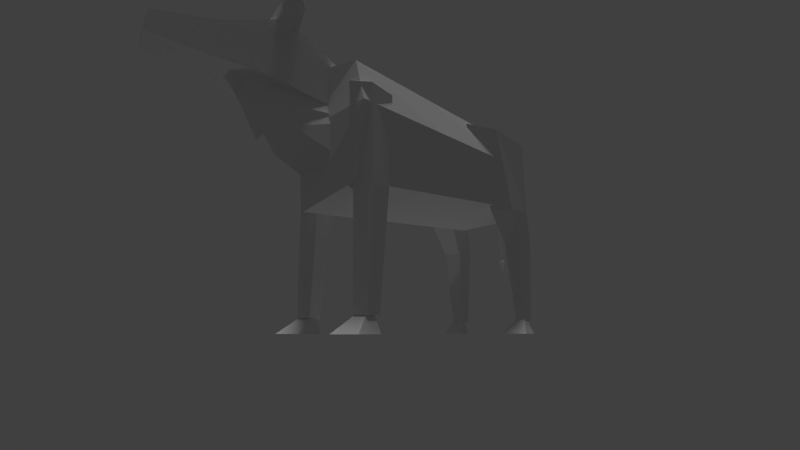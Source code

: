 # Source: bull_copy_2.blend  (saved by Blender 2.72.0; exported with 4.5.12 LTS)
import bpy
from mathutils import Matrix  # noqa: F401  (used for matrix-valued properties, if any)

bpy.ops.wm.read_factory_settings(use_empty=True)
scene = bpy.context.scene
scene.name = 'Scene'

# ---- collections
col_collection_1 = bpy.data.collections.new('Collection 1'); scene.collection.children.link(col_collection_1)

# ---- materials (node trees are filled in below, after node groups)
mat_material_002 = bpy.data.materials.new('Material.002')
mat_material_002.alpha_threshold = 0.0
mat_material_002.use_transparent_shadow = False
mat_material_002.roughness = 0.5
mat_cow1 = bpy.data.materials.new('cow1')
mat_cow1.alpha_threshold = 0.0
mat_cow1.use_transparent_shadow = False
mat_cow1.roughness = 0.5
mat_cow1.specular_intensity = 1.0

# ---- material node trees

# ---- world
world_world = bpy.data.worlds.new('World'); scene.world = world_world
world_world.color = (0.05088, 0.05088, 0.05088)
world_world.use_sun_shadow = False
world_world.sun_shadow_jitter_overblur = 0.0
world_world.cycles.sampling_method = 'MANUAL'
world_world.cycles.sample_map_resolution = 256

# ---- cameras
cam_camera_001 = bpy.data.cameras.new('Camera.001')
cam_camera_001.clip_end = 100.0
cam_camera_001.lens = 20.0
cam_camera_001.sensor_width = 40.0
cam_camera_001.sensor_height = 18.0
cam_camera_001.display_size = 2.0
cam_camera_001.dof.focus_distance = 0.0
cam_camera_001.dof.aperture_fstop = 128.0
cam_camera = bpy.data.cameras.new('Camera')
cam_camera.clip_end = 100.0
cam_camera.lens = 20.0
cam_camera.sensor_width = 40.0
cam_camera.sensor_height = 18.0
cam_camera.display_size = 2.0
cam_camera.dof.focus_distance = 0.0
cam_camera.dof.aperture_fstop = 128.0

# ---- lights
light_point = bpy.data.lights.new('Point', 'POINT')
light_point.transmission_factor = 0.0
light_point.energy = 100.0
light_point.shadow_buffer_clip_start = 0.5
light_point.shadow_soft_size = 0.1
light_point.shadow_maximum_resolution = 0.006
light_point.use_absolute_resolution = True
light_point.cycles.use_multiple_importance_sampling = False
light_hemi = bpy.data.lights.new('Hemi', 'SUN')
light_hemi.transmission_factor = 0.0
light_hemi.angle = 0.1993
light_hemi.energy = 1.0
light_hemi.shadow_buffer_clip_start = 0.5
light_hemi.shadow_soft_size = 0.1
light_hemi.shadow_cascade_max_distance = 1000.0
light_hemi.cycles.use_multiple_importance_sampling = False

# ---- meshes
me_plane_006 = bpy.data.meshes.new('Plane.006')
me_plane_006.from_pydata([(1.032, -3.634, 6.821), (1.498, -3.787, 6.898), (1.767, -4.436, 7.035), (1.032, -3.634, 6.491), (1.498, -3.787, 6.682), (1.216, -3.271, 6.866), (1.625, -3.652, 6.983), (1.216, -3.271, 6.536), (1.625, -3.652, 6.819), (0.0, -3.634, 6.709), (-1.032, -3.634, 6.821), (-1.498, -3.787, 6.898), (-1.767, -4.436, 7.035), (0.0, -3.634, 6.379), (-1.032, -3.634, 6.491), (-1.498, -3.787, 6.682), (0.0, -2.949, 6.709), (-1.216, -3.271, 6.866), (-1.625, -3.652, 6.983), (0.0, -2.949, 6.379), (-1.216, -3.271, 6.536), (-1.625, -3.652, 6.819)], [], [(6, 8, 7, 5), (6, 2, 8), (4, 3, 7, 8), (3, 13, 19, 7), (5, 7, 19, 16), (1, 6, 5, 0), (0, 5, 16, 9), (0, 9, 13, 3), (1, 0, 3, 4), (4, 8, 2), (2, 1, 4), (2, 6, 1), (18, 17, 20, 21), (18, 21, 12), (13, 19, 16, 9), (15, 21, 20, 14), (14, 20, 19, 13), (17, 16, 19, 20), (11, 10, 17, 18), (10, 9, 16, 17), (10, 14, 13, 9), (11, 15, 14, 10), (15, 12, 21), (12, 15, 11), (12, 11, 18)])
_uv = me_plane_006.uv_layers.new(name='UVMap')
_uv.uv.foreach_set('vector', [0.8681, 0.1279, 0.8681, 0.1279, 0.8851, 0.1461, 0.8851, 0.1461, 0.8681, 0.1279, 0.8332, 0.1216, 0.8681, 0.1279, 0.8621, 0.1336, 0.8689, 0.1543, 0.8851, 0.1461, 0.8681, 0.1279, 0.8689, 0.1543, 0.8689, 0.2003, 0.8994, 0.2003, 0.8851, 0.1461, 0.8851, 0.1461, 0.8851, 0.1461, 0.8994, 0.2003, 0.8994, 0.2003, 0.8621, 0.1336, 0.8681, 0.1279, 0.8851, 0.1461, 0.8689, 0.1543, 0.8689, 0.1543, 0.8851, 0.1461, 0.8994, 0.2003, 0.8689, 0.2003, 0.8689, 0.1543, 0.8689, 0.2003, 0.8689, 0.2003, 0.8689, 0.1543, 0.8621, 0.1336, 0.8689, 0.1543, 0.8689, 0.1543, 0.8621, 0.1336, 0.8621, 0.1336, 0.8681, 0.1279, 0.8332, 0.1216, 0.8332, 0.1216, 0.8621, 0.1336, 0.8621, 0.1336, 0.8332, 0.1216, 0.8681, 0.1279, 0.8621, 0.1336, 0.8681, 0.2728, 0.8851, 0.2546, 0.8851, 0.2546, 0.8681, 0.2728, 0.8681, 0.2728, 0.8681, 0.2728, 0.8332, 0.2791, 0.8689, 0.2003, 0.8994, 0.2003, 0.8994, 0.2003, 0.8689, 0.2003, 0.8621, 0.2671, 0.8681, 0.2728, 0.8851, 0.2546, 0.8689, 0.2463, 0.8689, 0.2463, 0.8851, 0.2546, 0.8994, 0.2003, 0.8689, 0.2003, 0.8851, 0.2546, 0.8994, 0.2003, 0.8994, 0.2003, 0.8851, 0.2546, 0.8621, 0.2671, 0.8689, 0.2463, 0.8851, 0.2546, 0.8681, 0.2728, 0.8689, 0.2463, 0.8689, 0.2003, 0.8994, 0.2003, 0.8851, 0.2546, 0.8689, 0.2463, 0.8689, 0.2463, 0.8689, 0.2003, 0.8689, 0.2003, 0.8621, 0.2671, 0.8621, 0.2671, 0.8689, 0.2463, 0.8689, 0.2463, 0.8621, 0.2671, 0.8332, 0.2791, 0.8681, 0.2728, 0.8332, 0.2791, 0.8621, 0.2671, 0.8621, 0.2671, 0.8332, 0.2791, 0.8621, 0.2671, 0.8681, 0.2728])
me_plane_006.materials.append(mat_material_002)
me_plane_006.use_remesh_preserve_volume = False
me_plane_006.use_remesh_preserve_attributes = False
me_plane_006.use_mirror_vertex_groups = False
me_plane_006.update()
me_plane = bpy.data.meshes.new('Plane')
me_plane.from_pydata([(1.155, 1.85, 5.81), (1.299, 3.844, 0.4057), (1.244, 4.21, 0.4057), (1.369, 4.311, 5.81), (1.065, 4.21, 0.4057), (1.01, 3.844, 0.4057), (0.8069, 2.79, 5.81), (0.9397, 4.311, 5.81), (1.155, 3.618, 0.4057), (1.502, 2.79, 5.81), (1.155, 2.776, 3.402), (0.8379, 3.35, 3.483), (0.9589, 4.28, 3.614), (1.35, 4.28, 3.614), (1.471, 3.35, 3.483), (1.155, 3.339, 2.527), (0.9238, 3.758, 2.586), (1.012, 4.436, 2.681), (1.297, 4.436, 2.681), (1.385, 3.758, 2.586), (1.155, 3.705, 0.4443), (1.033, 3.835, 0.4443), (1.079, 4.044, 0.4443), (1.23, 4.044, 0.4443), (1.277, 3.835, 0.4443), (1.155, 3.084, 0.03781), (0.7889, 3.473, 0.03781), (0.9286, 4.102, 0.03781), (1.381, 4.102, 0.03781), (1.52, 3.473, 0.03781), (0.7228, -3.648, 6.215), (0.9747, -3.648, 6.215), (1.263, -3.767, 6.497), (1.496, -3.799, 6.573), (1.771, -3.784, 6.538), (1.535, -3.594, 6.084), (1.293, -3.549, 5.977), (1.005, -3.554, 5.99), (0.7228, -3.555, 5.993), (0.7228, -3.617, 6.228), (0.9747, -3.617, 6.228), (1.263, -3.736, 6.51), (1.496, -3.768, 6.586), (1.771, -3.753, 6.551), (1.535, -3.563, 6.097), (1.293, -3.518, 5.99), (1.005, -3.523, 6.003), (0.7228, -3.524, 6.006), (-0.7228, -3.648, 6.215), (-0.9747, -3.648, 6.215), (-1.263, -3.767, 6.497), (-1.496, -3.799, 6.573), (-1.771, -3.784, 6.538), (-1.535, -3.594, 6.084), (-1.293, -3.549, 5.977), (-1.005, -3.554, 5.99), (-0.7228, -3.555, 5.993), (-0.7228, -3.617, 6.228), (-0.9747, -3.617, 6.228), (-1.263, -3.736, 6.51), (-1.496, -3.768, 6.586), (-1.771, -3.753, 6.551), (-1.535, -3.563, 6.097), (-1.293, -3.518, 5.99), (-1.005, -3.523, 6.003), (-0.7228, -3.524, 6.006), (0.3013, -5.82, 5.202), (0.6338, -3.82, 5.1), (0.3013, -5.82, 5.657), (0.6338, -3.82, 6.35), (0.4485, -4.741, 5.145), (0.4485, -4.741, 5.956), (0.3126, -1.265, 5.124), (0.3126, -1.265, 6.033), (0.4355, -4.03, 5.144), (0.4355, -2.168, 5.144), (0.1768, -3.895, 4.677), (0.5464, -2.071, 4.858), (0.1768, -3.514, 4.028), (0.6517, -1.89, 4.677), (0.393, -2.121, 3.499), (0.6517, -1.597, 4.435), (0.4355, -3.433, 5.144), (0.4355, -3.313, 4.748), (0.4355, -3.01, 4.283), (0.6517, -2.049, 3.866), (-0.3013, -5.82, 5.202), (-0.6338, -3.82, 5.1), (-0.3013, -5.82, 5.657), (-0.6338, -3.82, 6.35), (-0.4485, -4.741, 5.145), (-0.4485, -4.741, 5.956), (-0.3126, -1.265, 5.124), (-0.3126, -1.265, 6.033), (0.0, -4.03, 5.144), (-0.4355, -4.03, 5.144), (0.0, -2.168, 5.144), (-0.4355, -2.168, 5.144), (0.0, -3.895, 4.677), (-0.1768, -3.895, 4.677), (0.0, -2.071, 4.858), (-0.5464, -2.071, 4.858), (0.0, -3.514, 4.028), (-0.1768, -3.514, 4.028), (0.0, -1.89, 4.677), (-0.6517, -1.89, 4.677), (0.0, -2.121, 3.499), (-0.393, -2.121, 3.499), (0.0, -1.597, 4.435), (-0.6517, -1.597, 4.435), (-0.4355, -3.433, 5.144), (-0.4355, -3.313, 4.748), (-0.4355, -3.01, 4.283), (-0.6517, -2.049, 3.866), (-1.155, 1.85, 5.81), (-1.299, 3.844, 0.4057), (-1.244, 4.21, 0.4057), (-1.369, 4.311, 5.81), (-1.065, 4.21, 0.4057), (-1.01, 3.844, 0.4057), (-0.8069, 2.79, 5.81), (-0.9397, 4.311, 5.81), (-1.155, 3.618, 0.4057), (-1.502, 2.79, 5.81), (-1.155, 2.776, 3.402), (-0.8379, 3.35, 3.483), (-0.9589, 4.28, 3.614), (-1.35, 4.28, 3.614), (-1.471, 3.35, 3.483), (-1.155, 3.339, 2.527), (-0.9238, 3.758, 2.586), (-1.012, 4.436, 2.681), (-1.297, 4.436, 2.681), (-1.385, 3.758, 2.586), (-1.155, 3.705, 0.4443), (-1.033, 3.835, 0.4443), (-1.079, 4.044, 0.4443), (-1.23, 4.044, 0.4443), (-1.277, 3.835, 0.4443), (-1.155, 3.084, 0.03781), (-0.7889, 3.473, 0.03781), (-0.9286, 4.102, 0.03781), (-1.381, 4.102, 0.03781), (-1.52, 3.473, 0.03781), (-1.155, -2.101, 5.421), (-0.8629, -1.685, 5.421), (-0.9743, -1.012, 5.421), (-1.335, -1.012, 5.421), (-1.446, -1.685, 5.421), (-1.155, -1.906, 3.073), (-0.8629, -1.596, 3.073), (-0.9743, -1.094, 3.073), (-1.335, -1.094, 3.073), (-1.446, -1.596, 3.073), (-1.155, -1.82, 0.3957), (-0.9537, -1.607, 0.3957), (-1.03, -1.261, 0.3957), (-1.279, -1.261, 0.3957), (-1.356, -1.607, 0.3957), (-1.155, -1.699, 0.446), (-1.033, -1.569, 0.446), (-1.079, -1.359, 0.446), (-1.23, -1.359, 0.446), (-1.277, -1.569, 0.446), (-1.155, -2.319, 0.03955), (-0.7889, -1.931, 0.03955), (-0.9286, -1.301, 0.03955), (-1.381, -1.301, 0.03955), (-1.52, -1.931, 0.03955), (1.155, -2.101, 5.421), (0.8629, -1.685, 5.421), (0.9743, -1.012, 5.421), (1.335, -1.012, 5.421), (1.446, -1.685, 5.421), (1.155, -1.906, 3.073), (0.8629, -1.596, 3.073), (0.9743, -1.094, 3.073), (1.335, -1.094, 3.073), (1.446, -1.596, 3.073), (1.155, -1.82, 0.3957), (0.9537, -1.607, 0.3957), (1.03, -1.261, 0.3957), (1.279, -1.261, 0.3957), (1.356, -1.607, 0.3957), (1.155, -1.699, 0.446), (1.033, -1.569, 0.446), (1.079, -1.359, 0.446), (1.23, -1.359, 0.446), (1.277, -1.569, 0.446), (1.155, -2.319, 0.03955), (0.7889, -1.931, 0.03955), (0.9286, -1.301, 0.03955), (1.381, -1.301, 0.03955), (1.52, -1.931, 0.03955), (1.062, -1.881, 6.108), (1.211, -1.881, 3.12), (1.419, -1.881, 4.948), (1.062, 2.973, 5.933), (1.211, 2.973, 3.595), (1.419, 2.973, 4.948), (1.062, 4.109, 6.092), (1.211, 4.109, 3.595), (1.325, 4.109, 5.296), (0.0, -2.417, 6.108), (-1.062, -1.881, 6.108), (0.0, -2.417, 2.603), (-1.211, -1.881, 3.12), (-1.419, -1.881, 4.948), (0.0, 2.973, 5.933), (-1.062, 2.973, 5.933), (0.0, 2.973, 3.078), (-1.211, 2.973, 3.595), (-1.419, 2.973, 4.948), (0.0, -2.417, 4.614), (0.0, 4.343, 6.191), (-1.062, 4.109, 6.092), (0.0, 4.636, 3.595), (-1.211, 4.109, 3.595), (-1.325, 4.109, 5.296), (0.0, 4.636, 5.36), (1.763e-08, 4.392, 5.609), (-0.1011, 4.433, 5.701), (2.968e-08, 4.474, 5.794), (0.1011, 4.433, 5.701), (-2.272e-08, 4.698, 5.099), (-0.1011, 4.795, 5.128), (-1.067e-08, 4.891, 5.158), (0.1011, 4.795, 5.128), (-2.272e-08, 4.694, 4.208), (-0.1011, 4.795, 4.208), (-1.067e-08, 4.896, 4.208), (0.1011, 4.795, 4.208), (-1.922e-08, 4.739, 2.38), (-0.05586, 4.795, 2.38), (-1.256e-08, 4.851, 2.38), (0.05586, 4.795, 2.38), (-2.265e-08, 4.695, 2.296), (-0.1001, 4.795, 2.296), (-1.071e-08, 4.895, 2.296), (0.1001, 4.795, 2.296), (-1.718e-08, 4.765, 1.992), (-0.0295, 4.795, 1.992), (-1.367e-08, 4.824, 1.992), (0.0295, 4.795, 1.992), (0.6338, -3.436, 6.655), (0.6338, -3.436, 5.1), (-0.6338, -3.436, 6.655), (-0.6338, -3.436, 5.1), (1.401, -1.601, 1.734), (1.155, -1.863, 1.734), (1.307, -1.178, 1.734), (1.002, -1.178, 1.734), (0.9083, -1.601, 1.734), (-1.401, -1.601, 1.734), (-1.155, -1.863, 1.734), (-1.307, -1.178, 1.734), (-1.002, -1.178, 1.734), (-0.9083, -1.601, 1.734), (1.419, 0.5459, 4.948), (1.211, 0.5459, 3.358), (1.062, 0.5459, 6.021), (0.0, 0.2777, 6.021), (0.0, 0.2777, 2.84), (-1.419, 0.5459, 4.948), (-1.211, 0.5459, 3.358), (-1.062, 0.5459, 6.021)], [(96, 94)], [(16, 5, 8, 15), (17, 4, 5, 16), (18, 2, 4, 17), (19, 1, 2, 18), (7, 12, 11, 6), (15, 8, 1, 19), (10, 15, 19, 14), (14, 19, 18, 13), (13, 18, 17, 12), (12, 17, 16, 11), (11, 16, 15, 10), (6, 0, 9, 3, 7), (0, 10, 14, 9), (9, 14, 13, 3), (3, 13, 12, 7), (6, 11, 10, 0), (21, 20, 24, 23, 22), (26, 27, 28, 29, 25), (24, 20, 25, 29), (23, 24, 29, 28), (22, 23, 28, 27), (21, 22, 27, 26), (20, 21, 26, 25), (8, 5, 4, 2, 1), (30, 38, 37, 31), (31, 37, 36, 32), (32, 36, 35, 33), (34, 33, 35), (39, 40, 46, 47), (40, 41, 45, 46), (41, 42, 44, 45), (43, 44, 42), (38, 47, 46, 37), (30, 39, 47, 38), (37, 46, 45, 36), (36, 45, 44, 35), (35, 44, 43, 34), (34, 43, 42, 33), (33, 42, 41, 32), (32, 41, 40, 31), (31, 40, 39, 30), (48, 49, 55, 56), (49, 50, 54, 55), (50, 51, 53, 54), (52, 53, 51), (57, 65, 64, 58), (58, 64, 63, 59), (59, 63, 62, 60), (61, 60, 62), (56, 55, 64, 65), (48, 56, 65, 57), (55, 54, 63, 64), (54, 53, 62, 63), (53, 52, 61, 62), (52, 51, 60, 61), (51, 50, 59, 60), (50, 49, 58, 59), (49, 48, 57, 58), (70, 90, 87, 67), (70, 67, 69, 71), (244, 245, 72, 73), (66, 68, 88, 86), (66, 70, 71, 68), (245, 247, 92, 72), (69, 89, 91, 71), (82, 74, 76, 83), (75, 77, 100, 96), (74, 94, 98, 76), (83, 76, 78, 84), (77, 79, 104, 100), (76, 98, 102, 78), (84, 78, 80, 85), (79, 81, 108, 104), (78, 102, 106, 80), (75, 82, 83, 77), (77, 83, 84, 79), (79, 84, 85, 81), (66, 86, 90, 70), (90, 91, 89, 87), (246, 93, 92, 247), (86, 88, 91, 90), (71, 91, 88, 68), (244, 246, 89, 69), (110, 111, 99, 95), (97, 96, 100, 101), (95, 99, 98, 94), (111, 112, 103, 99), (101, 100, 104, 105), (99, 103, 102, 98), (112, 113, 107, 103), (105, 104, 108, 109), (103, 107, 106, 102), (97, 101, 111, 110), (101, 105, 112, 111), (105, 109, 113, 112), (130, 129, 122, 119), (131, 130, 119, 118), (132, 131, 118, 116), (133, 132, 116, 115), (121, 120, 125, 126), (129, 133, 115, 122), (124, 128, 133, 129), (128, 127, 132, 133), (127, 126, 131, 132), (126, 125, 130, 131), (125, 124, 129, 130), (120, 121, 117, 123, 114), (114, 123, 128, 124), (123, 117, 127, 128), (117, 121, 126, 127), (120, 114, 124, 125), (135, 136, 137, 138, 134), (140, 139, 143, 142, 141), (138, 143, 139, 134), (137, 142, 143, 138), (136, 141, 142, 137), (135, 140, 141, 136), (134, 139, 140, 135), (122, 115, 116, 118, 119), (148, 153, 149, 144), (147, 152, 153, 148), (146, 151, 152, 147), (145, 150, 151, 146), (144, 149, 150, 145), (253, 158, 154, 254), (255, 157, 158, 253), (256, 156, 157, 255), (257, 155, 156, 256), (254, 154, 155, 257), (145, 146, 147, 148, 144), (155, 154, 158, 157, 156), (160, 161, 162, 163, 159), (165, 164, 168, 167, 166), (163, 168, 164, 159), (162, 167, 168, 163), (161, 166, 167, 162), (160, 165, 166, 161), (159, 164, 165, 160), (173, 169, 174, 178), (172, 173, 178, 177), (171, 172, 177, 176), (170, 171, 176, 175), (169, 170, 175, 174), (248, 249, 179, 183), (250, 248, 183, 182), (251, 250, 182, 181), (252, 251, 181, 180), (249, 252, 180, 179), (170, 169, 173, 172, 171), (180, 181, 182, 183, 179), (185, 184, 188, 187, 186), (190, 191, 192, 193, 189), (188, 184, 189, 193), (187, 188, 193, 192), (186, 187, 192, 191), (185, 186, 191, 190), (184, 185, 190, 189), (260, 197, 208, 261), (259, 262, 210, 198), (258, 259, 198, 199), (260, 258, 199, 197), (196, 213, 205, 195), (194, 203, 213, 196), (199, 198, 201, 202), (208, 197, 200, 214), (197, 199, 202, 200), (198, 210, 216, 201), (219, 214, 200, 202), (216, 219, 202, 201), (265, 261, 208, 209), (264, 211, 210, 262), (263, 212, 211, 264), (265, 209, 212, 263), (207, 206, 205, 213), (204, 207, 213, 203), (212, 218, 217, 211), (208, 214, 215, 209), (209, 215, 218, 212), (211, 217, 216, 210), (219, 218, 215, 214), (216, 217, 218, 219), (223, 220, 224, 227), (227, 224, 228, 231), (222, 223, 227, 226), (221, 222, 226, 225), (220, 221, 225, 224), (231, 228, 232, 235), (226, 227, 231, 230), (225, 226, 230, 229), (224, 225, 229, 228), (235, 232, 236, 239), (230, 231, 235, 234), (229, 230, 234, 233), (228, 229, 233, 232), (239, 236, 240, 243), (234, 235, 239, 238), (233, 234, 238, 237), (232, 233, 237, 236), (241, 242, 243, 240), (238, 239, 243, 242), (237, 238, 242, 241), (236, 237, 241, 240), (69, 67, 245, 244), (67, 87, 247, 245), (89, 246, 247, 87), (73, 93, 246, 244), (178, 174, 249, 248), (177, 178, 248, 250), (176, 177, 250, 251), (175, 176, 251, 252), (174, 175, 252, 249), (153, 253, 254, 149), (152, 255, 253, 153), (151, 256, 255, 152), (150, 257, 256, 151), (149, 254, 257, 150), (194, 260, 261, 203), (195, 205, 262, 259), (196, 195, 259, 258), (194, 196, 258, 260), (204, 203, 261, 265), (206, 264, 262, 205), (207, 263, 264, 206), (204, 265, 263, 207)])
_uv = me_plane.uv_layers.new(name='UVMap')
_uv.uv.foreach_set('vector', [0.5172, 0.1423, 0.5214, 0.03591, 0.5103, 0.03591, 0.4967, 0.1394, 0.5502, 0.147, 0.5392, 0.03591, 0.5214, 0.03591, 0.5172, 0.1423, 0.5502, 0.147, 0.5392, 0.03591, 0.5392, 0.03591, 0.5502, 0.147, 0.5172, 0.1423, 0.5214, 0.03591, 0.5392, 0.03591, 0.5502, 0.147, 0.5442, 0.2997, 0.5426, 0.1925, 0.4973, 0.1861, 0.4699, 0.2997, 0.4967, 0.1394, 0.5103, 0.03591, 0.5214, 0.03591, 0.5172, 0.1423, 0.4692, 0.1822, 0.4967, 0.1394, 0.5172, 0.1423, 0.4973, 0.1861, 0.4973, 0.1861, 0.5172, 0.1423, 0.5502, 0.147, 0.5426, 0.1925, 0.5426, 0.1925, 0.5502, 0.147, 0.5502, 0.147, 0.5426, 0.1925, 0.5426, 0.1925, 0.5502, 0.147, 0.5172, 0.1423, 0.4973, 0.1861, 0.4973, 0.1861, 0.5172, 0.1423, 0.4967, 0.1394, 0.4692, 0.1822, 0.4699, 0.2997, 0.424, 0.2997, 0.4699, 0.2997, 0.5442, 0.2997, 0.5442, 0.2997, 0.424, 0.2997, 0.4692, 0.1822, 0.4973, 0.1861, 0.4699, 0.2997, 0.4699, 0.2997, 0.4973, 0.1861, 0.5426, 0.1925, 0.5442, 0.2997, 0.5442, 0.2997, 0.5426, 0.1925, 0.5426, 0.1925, 0.5442, 0.2997, 0.4699, 0.2997, 0.4973, 0.1861, 0.4692, 0.1822, 0.424, 0.2997, 0.1838, 0.08705, 0.1756, 0.07936, 0.1838, 0.07167, 0.197, 0.07461, 0.197, 0.08412, 0.161, 0.1024, 0.2006, 0.09361, 0.2006, 0.06512, 0.161, 0.05631, 0.1365, 0.07936, 0.1838, 0.07167, 0.1756, 0.07936, 0.1365, 0.07936, 0.161, 0.05631, 0.197, 0.07461, 0.1838, 0.07167, 0.161, 0.05631, 0.2006, 0.06512, 0.197, 0.08412, 0.197, 0.07461, 0.2006, 0.06512, 0.2006, 0.09361, 0.1838, 0.08705, 0.197, 0.08412, 0.2006, 0.09361, 0.161, 0.1024, 0.1756, 0.07936, 0.1838, 0.08705, 0.161, 0.1024, 0.1365, 0.07936, 0.5103, 0.03591, 0.5214, 0.03591, 0.5392, 0.03591, 0.5392, 0.03591, 0.5214, 0.03591, 0.08109, 0.8024, 0.09935, 0.7936, 0.1098, 0.815, 0.09022, 0.8215, 0.09022, 0.8215, 0.1098, 0.815, 0.1212, 0.8363, 0.07745, 0.8544, 0.07745, 0.8544, 0.1212, 0.8363, 0.1212, 0.8588, 0.07966, 0.875, 0.09252, 0.8945, 0.07966, 0.875, 0.1212, 0.8588, 0.03683, 0.8872, 0.04581, 0.868, 0.06507, 0.8742, 0.05479, 0.8956, 0.04581, 0.868, 0.03324, 0.8354, 0.07632, 0.8528, 0.06507, 0.8742, 0.03324, 0.8354, 0.03542, 0.8148, 0.07632, 0.8303, 0.07632, 0.8528, 0.04807, 0.7952, 0.07632, 0.8303, 0.03542, 0.8148, 0.09275, 0.8095, 0.09269, 0.8095, 0.09267, 0.8089, 0.09273, 0.8089, 0.09746, 0.8045, 0.09752, 0.8045, 0.09752, 0.8049, 0.09746, 0.8049, 0.09273, 0.8089, 0.09267, 0.8089, 0.09265, 0.8084, 0.09271, 0.8084, 0.09271, 0.8084, 0.09265, 0.8084, 0.09269, 0.808, 0.09275, 0.808, 0.09731, 0.8072, 0.09737, 0.8072, 0.09737, 0.8081, 0.09731, 0.8081, 0.09724, 0.8081, 0.09718, 0.8081, 0.09716, 0.8076, 0.09722, 0.8076, 0.09722, 0.8076, 0.09716, 0.8076, 0.09718, 0.8072, 0.09724, 0.8072, 0.09165, 0.8094, 0.09159, 0.8093, 0.09159, 0.8088, 0.09165, 0.8088, 0.09744, 0.8077, 0.0975, 0.8077, 0.0975, 0.8082, 0.09744, 0.8082, 0.03709, 0.8869, 0.04622, 0.8678, 0.06579, 0.8742, 0.05534, 0.8956, 0.04622, 0.8678, 0.03344, 0.8348, 0.07723, 0.8529, 0.06579, 0.8742, 0.03344, 0.8348, 0.03565, 0.8142, 0.07723, 0.8304, 0.07723, 0.8529, 0.04852, 0.7947, 0.07723, 0.8304, 0.03565, 0.8142, 0.08082, 0.8031, 0.09878, 0.7947, 0.1091, 0.8161, 0.0898, 0.8222, 0.0898, 0.8222, 0.1091, 0.8161, 0.1203, 0.8375, 0.07723, 0.8548, 0.07723, 0.8548, 0.1203, 0.8375, 0.1203, 0.8599, 0.07941, 0.8754, 0.09206, 0.8951, 0.07941, 0.8754, 0.1203, 0.8599, 0.09284, 0.808, 0.09283, 0.8085, 0.09277, 0.8085, 0.09278, 0.808, 0.09752, 0.804, 0.09752, 0.8045, 0.09746, 0.8045, 0.09746, 0.804, 0.09283, 0.8085, 0.09281, 0.809, 0.09275, 0.809, 0.09277, 0.8085, 0.09281, 0.809, 0.09284, 0.8095, 0.09278, 0.8095, 0.09275, 0.809, 0.09737, 0.8081, 0.09737, 0.8072, 0.09744, 0.8072, 0.09744, 0.8081, 0.09731, 0.8072, 0.0973, 0.8077, 0.09724, 0.8077, 0.09725, 0.8072, 0.0973, 0.8077, 0.09731, 0.8081, 0.09725, 0.8081, 0.09724, 0.8077, 0.09744, 0.8077, 0.09744, 0.8072, 0.0975, 0.8072, 0.0975, 0.8077, 0.09746, 0.804, 0.09746, 0.8036, 0.09752, 0.8036, 0.09752, 0.804, 0.1027, 0.4899, 0.1027, 0.4475, 0.1464, 0.4387, 0.1464, 0.4987, 0.09163, 0.5169, 0.1372, 0.5147, 0.1372, 0.5765, 0.09163, 0.557, 0.183, 0.5765, 0.183, 0.5147, 0.2288, 0.5147, 0.2288, 0.5765, 0.02258, 0.6164, 0.04407, 0.6164, 0.04407, 0.6449, 0.02258, 0.6449, 0.03828, 0.5198, 0.09163, 0.5169, 0.09163, 0.557, 0.03828, 0.5422, 0.1902, 0.4987, 0.1902, 0.4387, 0.2341, 0.4387, 0.2341, 0.4987, 0.1445, 0.6006, 0.1445, 0.6606, 0.09708, 0.6519, 0.09708, 0.6094, 0.0311, 0.2543, 0.07151, 0.1868, 0.1096, 0.2325, 0.07037, 0.2759, 0.07243, 0.3751, 0.09419, 0.3498, 0.1239, 0.3685, 0.1237, 0.3978, 0.07151, 0.1868, 0.125, 0.1816, 0.1248, 0.2315, 0.1096, 0.2325, 0.07037, 0.2759, 0.1096, 0.2325, 0.1179, 0.2814, 0.09798, 0.2995, 0.09419, 0.3498, 0.1056, 0.3419, 0.1241, 0.3553, 0.1239, 0.3685, 0.1096, 0.2325, 0.1248, 0.2315, 0.1245, 0.2812, 0.1179, 0.2814, 0.09798, 0.2995, 0.1179, 0.2814, 0.1185, 0.3255, 0.1137, 0.3288, 0.1056, 0.3419, 0.1135, 0.3379, 0.1243, 0.3411, 0.1241, 0.3553, 0.1179, 0.2814, 0.1245, 0.2812, 0.1246, 0.3246, 0.1185, 0.3255, 0.07243, 0.3751, 0.0311, 0.2543, 0.07037, 0.2759, 0.09419, 0.3498, 0.09419, 0.3498, 0.07037, 0.2759, 0.09798, 0.2995, 0.1056, 0.3419, 0.1056, 0.3419, 0.09798, 0.2995, 0.1137, 0.3288, 0.1135, 0.3379, 0.05158, 0.483, 0.05158, 0.4544, 0.1027, 0.4475, 0.1027, 0.4899, 0.09302, 0.7448, 0.09302, 0.7047, 0.1386, 0.6852, 0.1386, 0.7471, 0.1844, 0.6852, 0.2302, 0.6852, 0.2302, 0.7471, 0.1844, 0.7471, 0.03967, 0.742, 0.03967, 0.7195, 0.09302, 0.7047, 0.09302, 0.7448, 0.09708, 0.6094, 0.09708, 0.6519, 0.04407, 0.6449, 0.04407, 0.6164, 0.1884, 0.6006, 0.1884, 0.6606, 0.1445, 0.6606, 0.1445, 0.6006, 0.2187, 0.2552, 0.179, 0.2764, 0.14, 0.2326, 0.1785, 0.1872, 0.1751, 0.3758, 0.1237, 0.3978, 0.1239, 0.3685, 0.1537, 0.3503, 0.1785, 0.1872, 0.14, 0.2326, 0.1248, 0.2315, 0.125, 0.1816, 0.179, 0.2764, 0.1511, 0.2997, 0.1311, 0.2815, 0.14, 0.2326, 0.1537, 0.3503, 0.1239, 0.3685, 0.1241, 0.3553, 0.1424, 0.3423, 0.14, 0.2326, 0.1311, 0.2815, 0.1245, 0.2812, 0.1248, 0.2315, 0.1511, 0.2997, 0.1352, 0.3283, 0.1306, 0.3245, 0.1311, 0.2815, 0.1424, 0.3423, 0.1241, 0.3553, 0.1243, 0.3411, 0.1344, 0.338, 0.1311, 0.2815, 0.1306, 0.3245, 0.1246, 0.3246, 0.1245, 0.2812, 0.1751, 0.3758, 0.1537, 0.3503, 0.179, 0.2764, 0.2187, 0.2552, 0.1537, 0.3503, 0.1424, 0.3423, 0.1511, 0.2997, 0.179, 0.2764, 0.1424, 0.3423, 0.1344, 0.338, 0.1352, 0.3283, 0.1511, 0.2997, 0.5172, 0.1423, 0.4967, 0.1394, 0.5103, 0.03591, 0.5214, 0.03591, 0.5502, 0.147, 0.5172, 0.1423, 0.5214, 0.03591, 0.5392, 0.03591, 0.5502, 0.147, 0.5502, 0.147, 0.5392, 0.03591, 0.5392, 0.03591, 0.5172, 0.1423, 0.5502, 0.147, 0.5392, 0.03591, 0.5214, 0.03591, 0.5442, 0.2997, 0.4699, 0.2997, 0.4973, 0.1861, 0.5426, 0.1925, 0.4967, 0.1394, 0.5172, 0.1423, 0.5214, 0.03591, 0.5103, 0.03591, 0.4692, 0.1822, 0.4973, 0.1861, 0.5172, 0.1423, 0.4967, 0.1394, 0.4973, 0.1861, 0.5426, 0.1925, 0.5502, 0.147, 0.5172, 0.1423, 0.5426, 0.1925, 0.5426, 0.1925, 0.5502, 0.147, 0.5502, 0.147, 0.5426, 0.1925, 0.4973, 0.1861, 0.5172, 0.1423, 0.5502, 0.147, 0.4973, 0.1861, 0.4692, 0.1822, 0.4967, 0.1394, 0.5172, 0.1423, 0.4699, 0.2997, 0.5442, 0.2997, 0.5442, 0.2997, 0.4699, 0.2997, 0.424, 0.2997, 0.424, 0.2997, 0.4699, 0.2997, 0.4973, 0.1861, 0.4692, 0.1822, 0.4699, 0.2997, 0.5442, 0.2997, 0.5426, 0.1925, 0.4973, 0.1861, 0.5442, 0.2997, 0.5442, 0.2997, 0.5426, 0.1925, 0.5426, 0.1925, 0.4699, 0.2997, 0.424, 0.2997, 0.4692, 0.1822, 0.4973, 0.1861, 0.1825, 0.07297, 0.1957, 0.07591, 0.1957, 0.08541, 0.1825, 0.08835, 0.1743, 0.08066, 0.1597, 0.05761, 0.1352, 0.08066, 0.1597, 0.1037, 0.1993, 0.09491, 0.1993, 0.06641, 0.1825, 0.08835, 0.1597, 0.1037, 0.1352, 0.08066, 0.1743, 0.08066, 0.1957, 0.08541, 0.1993, 0.09491, 0.1597, 0.1037, 0.1825, 0.08835, 0.1957, 0.07591, 0.1993, 0.06641, 0.1993, 0.09491, 0.1957, 0.08541, 0.1825, 0.07297, 0.1597, 0.05761, 0.1993, 0.06641, 0.1957, 0.07591, 0.1743, 0.08066, 0.1352, 0.08066, 0.1597, 0.05761, 0.1825, 0.07297, 0.5103, 0.03591, 0.5214, 0.03591, 0.5392, 0.03591, 0.5392, 0.03591, 0.5214, 0.03591, 0.3603, 0.2938, 0.3649, 0.1739, 0.349, 0.1739, 0.3391, 0.2938, 0.3947, 0.2938, 0.3905, 0.1739, 0.3649, 0.1739, 0.3603, 0.2938, 0.3947, 0.2938, 0.3905, 0.1739, 0.3905, 0.1739, 0.3947, 0.2938, 0.3603, 0.2938, 0.3649, 0.1739, 0.3905, 0.1739, 0.3947, 0.2938, 0.3391, 0.2938, 0.349, 0.1739, 0.3649, 0.1739, 0.3603, 0.2938, 0.3646, 0.1055, 0.3644, 0.03708, 0.3534, 0.03708, 0.3512, 0.1055, 0.3863, 0.1055, 0.382, 0.03708, 0.3644, 0.03708, 0.3646, 0.1055, 0.3863, 0.1055, 0.382, 0.03708, 0.382, 0.03708, 0.3863, 0.1055, 0.3646, 0.1055, 0.3644, 0.03708, 0.382, 0.03708, 0.3863, 0.1055, 0.3512, 0.1055, 0.3534, 0.03708, 0.3644, 0.03708, 0.3646, 0.1055, 0.3603, 0.2938, 0.3947, 0.2938, 0.3947, 0.2938, 0.3603, 0.2938, 0.3391, 0.2938, 0.3644, 0.03708, 0.3534, 0.03708, 0.3644, 0.03708, 0.382, 0.03708, 0.382, 0.03708, 0.1798, 0.07297, 0.193, 0.07591, 0.193, 0.08541, 0.1798, 0.08835, 0.1716, 0.08066, 0.157, 0.05761, 0.1325, 0.08066, 0.157, 0.1037, 0.1966, 0.09491, 0.1966, 0.06641, 0.1798, 0.08835, 0.157, 0.1037, 0.1325, 0.08066, 0.1716, 0.08066, 0.193, 0.08541, 0.1966, 0.09491, 0.157, 0.1037, 0.1798, 0.08835, 0.193, 0.07591, 0.1966, 0.06641, 0.1966, 0.09491, 0.193, 0.08541, 0.1798, 0.07297, 0.157, 0.05761, 0.1966, 0.06641, 0.193, 0.07591, 0.1716, 0.08066, 0.1325, 0.08066, 0.157, 0.05761, 0.1798, 0.07297, 0.3603, 0.2938, 0.3391, 0.2938, 0.349, 0.1739, 0.3649, 0.1739, 0.3947, 0.2938, 0.3603, 0.2938, 0.3649, 0.1739, 0.3905, 0.1739, 0.3947, 0.2938, 0.3947, 0.2938, 0.3905, 0.1739, 0.3905, 0.1739, 0.3603, 0.2938, 0.3947, 0.2938, 0.3905, 0.1739, 0.3649, 0.1739, 0.3391, 0.2938, 0.3603, 0.2938, 0.3649, 0.1739, 0.349, 0.1739, 0.3646, 0.1055, 0.3512, 0.1055, 0.3534, 0.03708, 0.3644, 0.03708, 0.3863, 0.1055, 0.3646, 0.1055, 0.3644, 0.03708, 0.382, 0.03708, 0.3863, 0.1055, 0.3863, 0.1055, 0.382, 0.03708, 0.382, 0.03708, 0.3646, 0.1055, 0.3863, 0.1055, 0.382, 0.03708, 0.3644, 0.03708, 0.3512, 0.1055, 0.3646, 0.1055, 0.3644, 0.03708, 0.3534, 0.03708, 0.3603, 0.2938, 0.3391, 0.2938, 0.3603, 0.2938, 0.3947, 0.2938, 0.3947, 0.2938, 0.3644, 0.03708, 0.382, 0.03708, 0.382, 0.03708, 0.3644, 0.03708, 0.3534, 0.03708, 0.1811, 0.08705, 0.1729, 0.07936, 0.1811, 0.07167, 0.1943, 0.07461, 0.1943, 0.08412, 0.1583, 0.1024, 0.1979, 0.09361, 0.1979, 0.06512, 0.1583, 0.05631, 0.1338, 0.07936, 0.1811, 0.07167, 0.1729, 0.07936, 0.1338, 0.07936, 0.1583, 0.05631, 0.1943, 0.07461, 0.1811, 0.07167, 0.1583, 0.05631, 0.1979, 0.06512, 0.1943, 0.08412, 0.1943, 0.07461, 0.1979, 0.06512, 0.1979, 0.09361, 0.1811, 0.08705, 0.1943, 0.08412, 0.1979, 0.09361, 0.1583, 0.1024, 0.1729, 0.07936, 0.1811, 0.08705, 0.1583, 0.1024, 0.1338, 0.07936, 0.7455, 0.888, 0.8435, 0.888, 0.8435, 0.9309, 0.7347, 0.9309, 0.7663, 0.8594, 0.7526, 0.8017, 0.8713, 0.802, 0.8734, 0.86, 0.6174, 0.5885, 0.6174, 0.3673, 0.955, 0.4003, 0.955, 0.5885, 0.6174, 0.7377, 0.6174, 0.5885, 0.955, 0.5885, 0.955, 0.7255, 0.2368, 0.8668, 0.1954, 0.857, 0.1954, 0.7984, 0.2307, 0.8135, 0.2264, 0.9006, 0.1954, 0.9006, 0.1954, 0.857, 0.2368, 0.8668, -0.01687, 0.05368, -0.01687, 0.05368, -0.01687, 0.05368, -0.01687, 0.05368, 0.8435, 0.9309, 0.8435, 0.888, 0.8894, 0.888, 0.8988, 0.9309, 0.6138, 0.234, 0.6138, 0.1451, 0.7165, 0.1765, 0.7165, 0.2483, 0.8734, 0.86, 0.8713, 0.802, 0.9467, 0.8073, 0.9228, 0.8588, 0.3032, 0.8741, 0.3032, 0.903, 0.2662, 0.8996, 0.2571, 0.8718, 0.3032, 0.8126, 0.3032, 0.8741, 0.2571, 0.8718, 0.261, 0.8126, 0.7455, 0.9738, 0.7347, 0.9309, 0.8435, 0.9309, 0.8435, 0.9738, 0.7682, 0.7575, 0.8752, 0.7581, 0.8713, 0.802, 0.7526, 0.8017, 0.4666, 0.8483, 0.5683, 0.8483, 0.5683, 0.9051, 0.4666, 0.915, 0.4666, 0.8034, 0.5683, 0.807, 0.5683, 0.8483, 0.4666, 0.8483, 0.154, 0.8668, 0.1601, 0.8135, 0.1954, 0.7984, 0.1954, 0.857, 0.1644, 0.9006, 0.154, 0.8668, 0.1954, 0.857, 0.1954, 0.9006, -0.01687, 0.05368, -0.01687, 0.05368, -0.01687, 0.05368, -0.01687, 0.05368, 0.8435, 0.9309, 0.8988, 0.9309, 0.8894, 0.9738, 0.8435, 0.9738, 0.6138, 0.234, 0.7165, 0.2483, 0.7165, 0.1765, 0.6138, 0.1451, 0.8752, 0.7581, 0.9247, 0.7569, 0.9467, 0.8073, 0.8713, 0.802, 0.3032, 0.8741, 0.3494, 0.8718, 0.3402, 0.8996, 0.3032, 0.903, 0.3032, 0.8126, 0.3454, 0.8126, 0.3494, 0.8718, 0.3032, 0.8741, 0.9645, 0.3788, 0.9646, 0.3783, 0.965, 0.3745, 0.965, 0.3745, 0.965, 0.3745, 0.965, 0.3745, 0.9657, 0.3679, 0.9657, 0.3679, 0.9645, 0.3798, 0.9645, 0.3788, 0.965, 0.3745, 0.965, 0.3746, 0.9647, 0.3789, 0.9645, 0.3798, 0.965, 0.3746, 0.965, 0.3745, 0.9646, 0.3783, 0.9647, 0.3789, 0.965, 0.3745, 0.965, 0.3745, 0.9657, 0.3679, 0.9657, 0.3679, 0.9698, 0.3284, 0.9698, 0.3284, 0.965, 0.3746, 0.965, 0.3745, 0.9657, 0.3679, 0.9657, 0.3679, 0.965, 0.3745, 0.965, 0.3746, 0.9657, 0.3679, 0.9657, 0.3679, 0.965, 0.3745, 0.965, 0.3745, 0.9657, 0.3679, 0.9657, 0.3679, 0.9698, 0.3284, 0.9698, 0.3284, 0.9698, 0.3281, 0.9698, 0.3281, 0.9657, 0.3679, 0.9657, 0.3679, 0.9698, 0.3284, 0.9698, 0.3284, 0.9657, 0.3679, 0.9657, 0.3679, 0.9698, 0.3284, 0.9698, 0.3284, 0.9657, 0.3679, 0.9657, 0.3679, 0.9698, 0.3284, 0.9698, 0.3284, 0.9698, 0.3281, 0.9698, 0.3281, 0.97, 0.3267, 0.97, 0.3264, 0.9698, 0.3284, 0.9698, 0.3284, 0.9698, 0.3281, 0.9698, 0.3282, 0.9698, 0.3284, 0.9698, 0.3284, 0.9698, 0.3282, 0.9698, 0.3282, 0.9698, 0.3284, 0.9698, 0.3284, 0.9698, 0.3282, 0.9698, 0.3281, 0.9699, 0.3269, 0.9699, 0.3267, 0.97, 0.3264, 0.97, 0.3267, 0.9698, 0.3282, 0.9698, 0.3281, 0.97, 0.3264, 0.9699, 0.3267, 0.9698, 0.3282, 0.9698, 0.3282, 0.9699, 0.3267, 0.9699, 0.3269, 0.9698, 0.3281, 0.9698, 0.3282, 0.9699, 0.3269, 0.97, 0.3267, 0.1372, 0.5765, 0.1372, 0.5147, 0.183, 0.5147, 0.183, 0.5765, 0.1464, 0.4987, 0.1464, 0.4387, 0.1902, 0.4387, 0.1902, 0.4987, 0.1386, 0.6852, 0.1844, 0.6852, 0.1844, 0.7471, 0.1386, 0.7471, 0.2322, 0.6006, 0.2322, 0.6606, 0.1884, 0.6606, 0.1884, 0.6006, 0.3649, 0.1739, 0.349, 0.1739, 0.3512, 0.1055, 0.3646, 0.1055, 0.3905, 0.1739, 0.3649, 0.1739, 0.3646, 0.1055, 0.3863, 0.1055, 0.3905, 0.1739, 0.3905, 0.1739, 0.3863, 0.1055, 0.3863, 0.1055, 0.3649, 0.1739, 0.3905, 0.1739, 0.3863, 0.1055, 0.3646, 0.1055, 0.349, 0.1739, 0.3649, 0.1739, 0.3646, 0.1055, 0.3512, 0.1055, 0.3649, 0.1739, 0.3646, 0.1055, 0.3512, 0.1055, 0.349, 0.1739, 0.3905, 0.1739, 0.3863, 0.1055, 0.3646, 0.1055, 0.3649, 0.1739, 0.3905, 0.1739, 0.3863, 0.1055, 0.3863, 0.1055, 0.3905, 0.1739, 0.3649, 0.1739, 0.3646, 0.1055, 0.3863, 0.1055, 0.3905, 0.1739, 0.349, 0.1739, 0.3512, 0.1055, 0.3646, 0.1055, 0.3649, 0.1739, 0.6475, 0.888, 0.7455, 0.888, 0.7347, 0.9309, 0.6259, 0.9309, 0.6593, 0.8588, 0.6338, 0.8013, 0.7526, 0.8017, 0.7663, 0.8594, 0.2798, 0.5885, 0.2798, 0.3342, 0.6174, 0.3673, 0.6174, 0.5885, 0.2798, 0.7499, 0.2798, 0.5885, 0.6174, 0.5885, 0.6174, 0.7377, 0.6475, 0.9738, 0.6259, 0.9309, 0.7347, 0.9309, 0.7455, 0.9738, 0.6611, 0.7569, 0.7682, 0.7575, 0.7526, 0.8017, 0.6338, 0.8013, 0.3648, 0.8483, 0.4666, 0.8483, 0.4666, 0.915, 0.3648, 0.925, 0.3648, 0.7997, 0.4666, 0.8034, 0.4666, 0.8483, 0.3648, 0.8483])
me_plane.materials.append(mat_cow1)
me_plane.use_remesh_preserve_volume = False
me_plane.use_remesh_preserve_attributes = False
me_plane.use_mirror_vertex_groups = False
me_plane.update()
arm_armature_002 = bpy.data.armatures.new('Armature.002')  # bones are not reproduced

# ---- objects
ob_camera_001 = bpy.data.objects.new('Camera.001', cam_camera_001)
ob_camera = bpy.data.objects.new('Camera', cam_camera)
ob_point = bpy.data.objects.new('Point', light_point)
ob_hemi = bpy.data.objects.new('Hemi', light_hemi)
ob_armature = bpy.data.objects.new('Armature', arm_armature_002)
ob_horns1 = bpy.data.objects.new('horns1', me_plane_006)
ob_body = bpy.data.objects.new('body', me_plane)

# ---- transforms, parenting, visibility, modifiers, constraints
ob_camera_001.location = (7.701, -6.245, 0.07478)
ob_camera_001.rotation_euler = (1.833, -5.53e-07, 0.8615)
ob_camera_001.lineart.crease_threshold = 0.0
ob_camera.location = (-7.355, -6.679, 0.7285)
ob_camera.rotation_euler = (1.745, 7.133e-08, -0.7854)
ob_camera.lineart.crease_threshold = 0.0
ob_point.location = (-0.767, 2.5, -3.962)
ob_point.lineart.crease_threshold = 0.0
ob_hemi.location = (-2.662, 2.5, 24.64)
ob_hemi.lineart.crease_threshold = 0.0
ob_armature.location = (0.0, 0.0, 0.0)
ob_armature.show_in_front = True
ob_armature.lineart.crease_threshold = 0.0
ob_horns1.parent = ob_armature
ob_horns1.location = (0.0, 0.0, 0.0)
ob_horns1.lineart.crease_threshold = 0.0
_vg = ob_horns1.vertex_groups.new(name='lowerback')
_vg = ob_horns1.vertex_groups.new(name='upperback')
_vg = ob_horns1.vertex_groups.new(name='neck')
_vg.add([0, 1, 2, 3, 4, 5, 6, 7, 8, 9, 10, 11, 12, 13, 14, 15, 16, 17, 18, 19, 20, 21], 1.0, 'REPLACE')
_vg = ob_horns1.vertex_groups.new(name='head')
_vg = ob_horns1.vertex_groups.new(name='upperArm.L')
_vg = ob_horns1.vertex_groups.new(name='lowerArm.L')
_vg = ob_horns1.vertex_groups.new(name='upperArm.R')
_vg = ob_horns1.vertex_groups.new(name='lowerArm.R')
_vg = ob_horns1.vertex_groups.new(name='upperLeg.L')
_vg = ob_horns1.vertex_groups.new(name='middleLeg.L')
_vg = ob_horns1.vertex_groups.new(name='lowerLeg.L')
_vg = ob_horns1.vertex_groups.new(name='upperLeg.R')
_vg = ob_horns1.vertex_groups.new(name='middleLeg.R')
_vg = ob_horns1.vertex_groups.new(name='lowerLeg.R')
_vg = ob_horns1.vertex_groups.new(name='armPullTarget.L')
_vg = ob_horns1.vertex_groups.new(name='legPullTarget.L')
_vg = ob_horns1.vertex_groups.new(name='hoofFront.L')
_vg = ob_horns1.vertex_groups.new(name='legController.L')
_vg = ob_horns1.vertex_groups.new(name='hoofRear.L')
_vg = ob_horns1.vertex_groups.new(name='legIK.L')
_vg = ob_horns1.vertex_groups.new(name='armPullTarget.R')
_vg = ob_horns1.vertex_groups.new(name='legPullTarget.R')
_vg = ob_horns1.vertex_groups.new(name='hoofFront.R')
_vg = ob_horns1.vertex_groups.new(name='legController.R')
_vg = ob_horns1.vertex_groups.new(name='hoofRear.R')
_vg = ob_horns1.vertex_groups.new(name='legIK.R')
_m = ob_horns1.modifiers.new('Armature', 'ARMATURE')
_m.object = ob_armature
ob_body.parent = ob_armature
ob_body.location = (0.0, 0.0, 0.0)
ob_body.lineart.crease_threshold = 0.0
_vg = ob_body.vertex_groups.new(name='lowerback')
_vg.add([197, 198, 199, 200, 201, 202, 208, 209, 210, 211, 212, 214, 215, 216, 217, 218, 219, 220, 221, 222, 223, 224, 225, 226, 227, 228, 229, 230, 231, 232, 233, 234, 235, 236, 237, 238, 239, 240, 241, 242, 243, 258, 259, 260, 261, 262, 263, 264, 265], 1.0, 'REPLACE')
_vg = ob_body.vertex_groups.new(name='upperback')
_vg.add([194, 195, 196, 203, 204, 205, 206, 207, 213, 258, 259, 260, 261, 262, 263, 264, 265], 1.0, 'REPLACE')
_vg = ob_body.vertex_groups.new(name='neck')
_vg.add([30, 31, 32, 33, 34, 35, 36, 37, 38, 39, 40, 41, 42, 43, 44, 45, 46, 47, 48, 49, 50, 51, 52, 53, 54, 55, 56, 57, 58, 59, 60, 61, 62, 63, 64, 65, 66, 67, 68, 69, 70, 71, 72, 73, 74, 75, 76, 77, 78, 79, 80, 81, 82, 83, 84, 85, 86, 87, 88, 89, 90, 91, 92, 93, 94, 95, 96, 97, 98, 99, 100, 101, 102, 103, 104, 105, 106, 107, 108, 109, 110, 111, 112, 113, 244, 245, 246, 247], 1.0, 'REPLACE')
_vg = ob_body.vertex_groups.new(name='head')
_vg = ob_body.vertex_groups.new(name='upperArm.L')
_vg.add([169, 170, 171, 172, 173, 174, 175, 176, 177, 178, 248, 249, 250, 251, 252], 1.0, 'REPLACE')
_vg = ob_body.vertex_groups.new(name='lowerArm.L')
_vg.add([179, 180, 181, 182, 183, 248, 249, 250, 251, 252], 1.0, 'REPLACE')
_vg = ob_body.vertex_groups.new(name='upperArm.R')
_vg.add([144, 145, 146, 147, 148, 149, 150, 151, 152, 153, 253, 254, 255, 256, 257], 1.0, 'REPLACE')
_vg = ob_body.vertex_groups.new(name='lowerArm.R')
_vg.add([154, 155, 156, 157, 158, 253, 254, 255, 256, 257], 1.0, 'REPLACE')
_vg = ob_body.vertex_groups.new(name='upperLeg.L')
_vg.add([0, 3, 6, 7, 9, 10, 11, 12, 13, 14], 1.0, 'REPLACE')
_vg = ob_body.vertex_groups.new(name='middleLeg.L')
_vg.add([10, 11, 12, 13, 14, 15, 16, 17, 18, 19], 1.0, 'REPLACE')
_vg = ob_body.vertex_groups.new(name='lowerLeg.L')
_vg.add([1, 2, 4, 5, 8, 15, 16, 17, 18, 19], 1.0, 'REPLACE')
_vg = ob_body.vertex_groups.new(name='upperLeg.R')
_vg.add([114, 117, 120, 121, 123, 124, 125, 126, 127, 128], 1.0, 'REPLACE')
_vg = ob_body.vertex_groups.new(name='middleLeg.R')
_vg.add([124, 125, 126, 127, 128, 129, 130, 131, 132, 133], 1.0, 'REPLACE')
_vg = ob_body.vertex_groups.new(name='lowerLeg.R')
_vg.add([115, 116, 118, 119, 122, 129, 130, 131, 132, 133], 1.0, 'REPLACE')
_vg = ob_body.vertex_groups.new(name='armPullTarget.L')
_vg = ob_body.vertex_groups.new(name='legPullTarget.L')
_vg = ob_body.vertex_groups.new(name='hoofFront.L')
_vg.add([184, 185, 186, 187, 188, 189, 190, 191, 192, 193], 1.0, 'REPLACE')
_vg = ob_body.vertex_groups.new(name='legController.L')
_vg = ob_body.vertex_groups.new(name='hoofRear.L')
_vg.add([20, 21, 22, 23, 24, 25, 26, 27, 28, 29], 1.0, 'REPLACE')
_vg = ob_body.vertex_groups.new(name='legIK.L')
_vg = ob_body.vertex_groups.new(name='armPullTarget.R')
_vg = ob_body.vertex_groups.new(name='legPullTarget.R')
_vg = ob_body.vertex_groups.new(name='hoofFront.R')
_vg.add([159, 160, 161, 162, 163, 164, 165, 166, 167, 168], 1.0, 'REPLACE')
_vg = ob_body.vertex_groups.new(name='legController.R')
_vg = ob_body.vertex_groups.new(name='hoofRear.R')
_vg.add([134, 135, 136, 137, 138, 139, 140, 141, 142, 143], 1.0, 'REPLACE')
_vg = ob_body.vertex_groups.new(name='legIK.R')
_m = ob_body.modifiers.new('Armature', 'ARMATURE')
_m = ob_body.modifiers.new('Armature.001', 'ARMATURE')
_m = ob_body.modifiers.new('Armature.002', 'ARMATURE')
_m.object = ob_armature

# ---- collection membership
col_collection_1.objects.link(ob_camera_001)
col_collection_1.objects.link(ob_camera)
col_collection_1.objects.link(ob_point)
col_collection_1.objects.link(ob_hemi)
col_collection_1.objects.link(ob_armature)
col_collection_1.objects.link(ob_horns1)
col_collection_1.objects.link(ob_body)

# ---- scene / render settings (as saved in the file)
scene.camera = ob_camera_001
scene.frame_start = 1; scene.frame_end = 250; scene.frame_set(1)
scene.render.engine = 'BLENDER_EEVEE_NEXT'
scene.render.resolution_percentage = 50
scene.render.dither_intensity = 0.0
scene.cycles.use_denoising = False
scene.cycles.samples = 10
scene.cycles.sampling_pattern = 'TABULATED_SOBOL'
scene.cycles.light_sampling_threshold = 0.0
scene.cycles.use_adaptive_sampling = False
scene.cycles.use_light_tree = False
scene.cycles.blur_glossy = 0.0
scene.cycles.pixel_filter_type = 'GAUSSIAN'
scene.cycles.sample_clamp_indirect = 0.0
scene.view_settings.view_transform = 'Standard'
bpy.context.view_layer.update()
